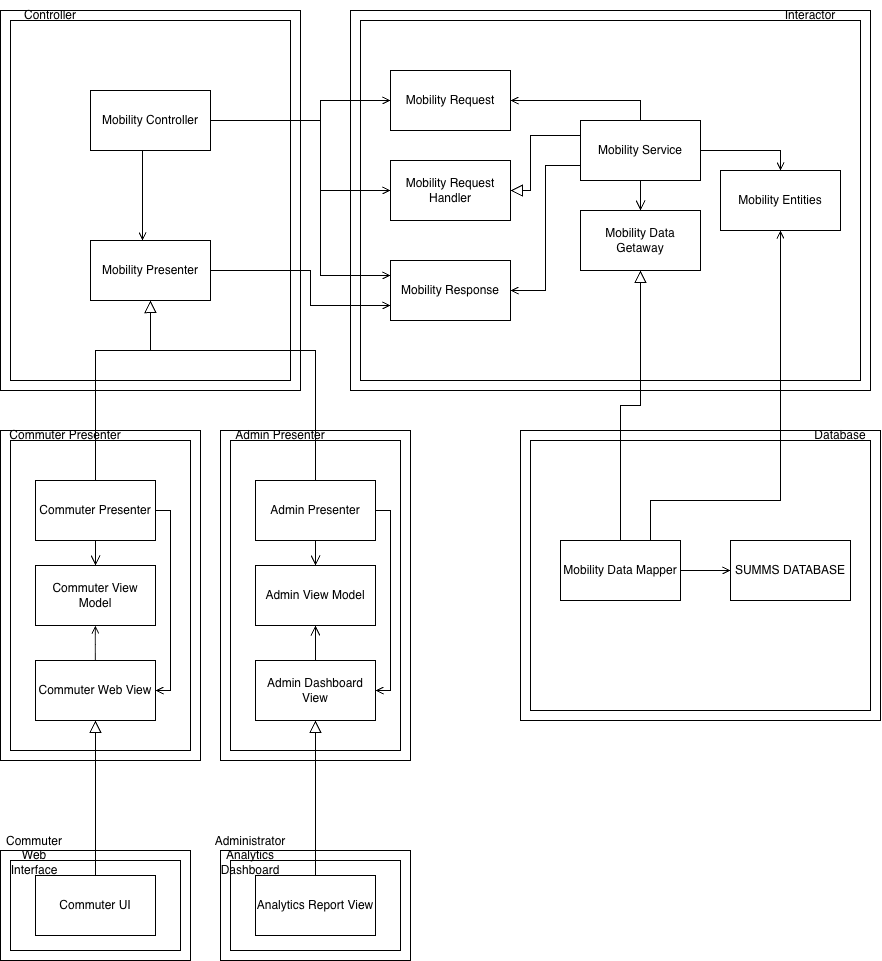

The diagram above was exported from draw.io. Its source (the exported page's mxGraphModel, read from the mxfile embedded in the PNG):
<mxGraphModel dx="1825" dy="1302" grid="1" gridSize="10" guides="1" tooltips="1" connect="1" arrows="1" fold="1" page="1" pageScale="1" pageWidth="827" pageHeight="1169" math="0" shadow="0">
  <root>
    <mxCell id="0" />
    <mxCell id="1" parent="0" />
    <mxCell id="C6MIrHfbhfrdP8woVDTm-3" parent="1" style="rounded=0;whiteSpace=wrap;html=1;" value="" vertex="1">
      <mxGeometry height="380" width="300" x="350" y="650" as="geometry" />
    </mxCell>
    <mxCell id="C6MIrHfbhfrdP8woVDTm-4" parent="1" style="rounded=0;whiteSpace=wrap;html=1;" value="" vertex="1">
      <mxGeometry height="360" width="280" x="360" y="660" as="geometry" />
    </mxCell>
    <mxCell id="C6MIrHfbhfrdP8woVDTm-5" parent="1" style="rounded=0;whiteSpace=wrap;html=1;" value="" vertex="1">
      <mxGeometry height="380" width="520" x="700" y="650" as="geometry" />
    </mxCell>
    <mxCell id="C6MIrHfbhfrdP8woVDTm-6" parent="1" style="rounded=0;whiteSpace=wrap;html=1;" value="" vertex="1">
      <mxGeometry height="360" width="500" x="710" y="660" as="geometry" />
    </mxCell>
    <mxCell id="C6MIrHfbhfrdP8woVDTm-43" edge="1" parent="1" source="C6MIrHfbhfrdP8woVDTm-7" style="edgeStyle=orthogonalEdgeStyle;rounded=0;orthogonalLoop=1;jettySize=auto;html=1;entryX=0;entryY=0.5;entryDx=0;entryDy=0;endArrow=open;endFill=0;" target="C6MIrHfbhfrdP8woVDTm-10">
      <mxGeometry relative="1" as="geometry">
        <Array as="points">
          <mxPoint x="670" y="760" />
          <mxPoint x="670" y="740" />
        </Array>
      </mxGeometry>
    </mxCell>
    <mxCell id="C6MIrHfbhfrdP8woVDTm-44" edge="1" parent="1" source="C6MIrHfbhfrdP8woVDTm-7" style="edgeStyle=orthogonalEdgeStyle;rounded=0;orthogonalLoop=1;jettySize=auto;html=1;entryX=0;entryY=0.5;entryDx=0;entryDy=0;endArrow=open;endFill=0;" target="C6MIrHfbhfrdP8woVDTm-12">
      <mxGeometry relative="1" as="geometry">
        <Array as="points">
          <mxPoint x="670" y="760" />
          <mxPoint x="670" y="830" />
        </Array>
      </mxGeometry>
    </mxCell>
    <mxCell id="C6MIrHfbhfrdP8woVDTm-45" edge="1" parent="1" source="C6MIrHfbhfrdP8woVDTm-7" style="edgeStyle=orthogonalEdgeStyle;rounded=0;orthogonalLoop=1;jettySize=auto;html=1;entryX=0;entryY=0.25;entryDx=0;entryDy=0;endArrow=open;endFill=0;" target="C6MIrHfbhfrdP8woVDTm-13">
      <mxGeometry relative="1" as="geometry">
        <Array as="points">
          <mxPoint x="670" y="760" />
          <mxPoint x="670" y="915" />
        </Array>
      </mxGeometry>
    </mxCell>
    <mxCell id="C6MIrHfbhfrdP8woVDTm-7" parent="1" style="rounded=0;whiteSpace=wrap;html=1;" value="Mobility Controller" vertex="1">
      <mxGeometry height="60" width="120" x="440" y="730" as="geometry" />
    </mxCell>
    <mxCell id="C6MIrHfbhfrdP8woVDTm-46" edge="1" parent="1" source="C6MIrHfbhfrdP8woVDTm-8" style="edgeStyle=orthogonalEdgeStyle;rounded=0;orthogonalLoop=1;jettySize=auto;html=1;entryX=0;entryY=0.75;entryDx=0;entryDy=0;endArrow=open;endFill=0;" target="C6MIrHfbhfrdP8woVDTm-13">
      <mxGeometry relative="1" as="geometry">
        <Array as="points">
          <mxPoint x="660" y="910" />
          <mxPoint x="660" y="945" />
        </Array>
      </mxGeometry>
    </mxCell>
    <mxCell id="C6MIrHfbhfrdP8woVDTm-8" parent="1" style="rounded=0;whiteSpace=wrap;html=1;" value="Mobility&amp;nbsp;Presenter" vertex="1">
      <mxGeometry height="60" width="120" x="440" y="880" as="geometry" />
    </mxCell>
    <mxCell id="C6MIrHfbhfrdP8woVDTm-10" parent="1" style="rounded=0;whiteSpace=wrap;html=1;" value="Mobility&amp;nbsp;Request" vertex="1">
      <mxGeometry height="60" width="120" x="740" y="710" as="geometry" />
    </mxCell>
    <mxCell id="C6MIrHfbhfrdP8woVDTm-12" parent="1" style="rounded=0;whiteSpace=wrap;html=1;" value="Mobility&amp;nbsp;Request Handler" vertex="1">
      <mxGeometry height="60" width="120" x="740" y="800" as="geometry" />
    </mxCell>
    <mxCell id="C6MIrHfbhfrdP8woVDTm-13" parent="1" style="rounded=0;whiteSpace=wrap;html=1;" value="Mobility&amp;nbsp;Response" vertex="1">
      <mxGeometry height="60" width="120" x="740" y="900" as="geometry" />
    </mxCell>
    <mxCell id="C6MIrHfbhfrdP8woVDTm-14" parent="1" style="text;html=1;whiteSpace=wrap;strokeColor=none;fillColor=none;align=center;verticalAlign=middle;rounded=0;" value="Controller" vertex="1">
      <mxGeometry height="30" width="60" x="370" y="640" as="geometry" />
    </mxCell>
    <mxCell id="C6MIrHfbhfrdP8woVDTm-15" edge="1" parent="1" style="endArrow=open;html=1;rounded=0;endFill=0;" value="">
      <mxGeometry height="50" relative="1" width="50" as="geometry">
        <Array as="points">
          <mxPoint x="492" y="790" />
        </Array>
        <mxPoint x="492" y="790" as="sourcePoint" />
        <mxPoint x="492" y="880" as="targetPoint" />
      </mxGeometry>
    </mxCell>
    <mxCell id="C6MIrHfbhfrdP8woVDTm-16" parent="1" style="rounded=0;whiteSpace=wrap;html=1;" value="" vertex="1">
      <mxGeometry height="330" width="200" x="350" y="1070" as="geometry" />
    </mxCell>
    <mxCell id="C6MIrHfbhfrdP8woVDTm-17" parent="1" style="rounded=0;whiteSpace=wrap;html=1;" value="" vertex="1">
      <mxGeometry height="110" width="190" x="350" y="1490" as="geometry" />
    </mxCell>
    <mxCell id="C6MIrHfbhfrdP8woVDTm-18" parent="1" style="rounded=0;whiteSpace=wrap;html=1;" value="" vertex="1">
      <mxGeometry height="110" width="190" x="570" y="1490" as="geometry" />
    </mxCell>
    <mxCell id="C6MIrHfbhfrdP8woVDTm-19" parent="1" style="rounded=0;whiteSpace=wrap;html=1;" value="" vertex="1">
      <mxGeometry height="310" width="180" x="360" y="1080" as="geometry" />
    </mxCell>
    <mxCell id="C6MIrHfbhfrdP8woVDTm-20" parent="1" style="rounded=0;whiteSpace=wrap;html=1;" value="" vertex="1">
      <mxGeometry height="90" width="170" x="360" y="1500" as="geometry" />
    </mxCell>
    <mxCell id="AlYIe_kMrG8JJsovWV1p-10" edge="1" parent="1" source="C6MIrHfbhfrdP8woVDTm-21" style="edgeStyle=none;curved=1;rounded=0;orthogonalLoop=1;jettySize=auto;html=1;exitX=0.5;exitY=1;exitDx=0;exitDy=0;entryX=0.5;entryY=0;entryDx=0;entryDy=0;fontSize=12;startSize=8;endSize=8;endArrow=open;endFill=0;" target="C6MIrHfbhfrdP8woVDTm-22">
      <mxGeometry relative="1" as="geometry" />
    </mxCell>
    <mxCell id="C6MIrHfbhfrdP8woVDTm-57" edge="1" parent="1" source="C6MIrHfbhfrdP8woVDTm-21" style="edgeStyle=orthogonalEdgeStyle;rounded=0;orthogonalLoop=1;jettySize=auto;html=1;entryX=0.5;entryY=1;entryDx=0;entryDy=0;endArrow=block;endFill=0;startSize=10;endSize=10;" target="C6MIrHfbhfrdP8woVDTm-8">
      <mxGeometry relative="1" as="geometry">
        <Array as="points">
          <mxPoint x="445" y="990" />
          <mxPoint x="500" y="990" />
        </Array>
      </mxGeometry>
    </mxCell>
    <mxCell id="C6MIrHfbhfrdP8woVDTm-60" edge="1" parent="1" source="C6MIrHfbhfrdP8woVDTm-21" style="edgeStyle=orthogonalEdgeStyle;rounded=0;orthogonalLoop=1;jettySize=auto;html=1;entryX=1;entryY=0.5;entryDx=0;entryDy=0;exitX=1;exitY=0.5;exitDx=0;exitDy=0;endArrow=open;endFill=0;" target="C6MIrHfbhfrdP8woVDTm-23">
      <mxGeometry relative="1" as="geometry">
        <Array as="points">
          <mxPoint x="520" y="1150" />
          <mxPoint x="520" y="1330" />
        </Array>
      </mxGeometry>
    </mxCell>
    <mxCell id="C6MIrHfbhfrdP8woVDTm-21" parent="1" style="rounded=0;whiteSpace=wrap;html=1;" value="Commuter Presenter" vertex="1">
      <mxGeometry height="60" width="120" x="385" y="1120" as="geometry" />
    </mxCell>
    <mxCell id="C6MIrHfbhfrdP8woVDTm-22" parent="1" style="rounded=0;whiteSpace=wrap;html=1;" value="Commuter View Model" vertex="1">
      <mxGeometry height="60" width="120" x="385" y="1205" as="geometry" />
    </mxCell>
    <mxCell id="C6MIrHfbhfrdP8woVDTm-63" edge="1" parent="1" style="edgeStyle=orthogonalEdgeStyle;rounded=0;orthogonalLoop=1;jettySize=auto;html=1;endArrow=open;endFill=0;" value="">
      <mxGeometry relative="1" as="geometry">
        <mxPoint x="444.85" y="1300.0000000000002" as="sourcePoint" />
        <mxPoint x="444.85" y="1265.0000000000002" as="targetPoint" />
      </mxGeometry>
    </mxCell>
    <mxCell id="C6MIrHfbhfrdP8woVDTm-23" parent="1" style="rounded=0;whiteSpace=wrap;html=1;" value="Commuter Web View" vertex="1">
      <mxGeometry height="60" width="120" x="385" y="1300" as="geometry" />
    </mxCell>
    <mxCell id="C6MIrHfbhfrdP8woVDTm-24" parent="1" style="rounded=0;whiteSpace=wrap;html=1;" value="" vertex="1">
      <mxGeometry height="330" width="190" x="570" y="1070" as="geometry" />
    </mxCell>
    <mxCell id="C6MIrHfbhfrdP8woVDTm-25" parent="1" style="rounded=0;whiteSpace=wrap;html=1;" value="" vertex="1">
      <mxGeometry height="310" width="170" x="580" y="1080" as="geometry" />
    </mxCell>
    <mxCell id="AlYIe_kMrG8JJsovWV1p-9" edge="1" parent="1" source="C6MIrHfbhfrdP8woVDTm-26" style="edgeStyle=none;curved=1;rounded=0;orthogonalLoop=1;jettySize=auto;html=1;exitX=0.5;exitY=1;exitDx=0;exitDy=0;entryX=0.5;entryY=0;entryDx=0;entryDy=0;fontSize=12;startSize=8;endSize=8;endArrow=open;endFill=0;" target="C6MIrHfbhfrdP8woVDTm-27">
      <mxGeometry relative="1" as="geometry" />
    </mxCell>
    <mxCell id="C6MIrHfbhfrdP8woVDTm-58" edge="1" parent="1" source="C6MIrHfbhfrdP8woVDTm-26" style="edgeStyle=orthogonalEdgeStyle;rounded=0;orthogonalLoop=1;jettySize=auto;html=1;exitX=0.5;exitY=0;exitDx=0;exitDy=0;endArrow=block;endFill=0;startSize=10;endSize=10;">
      <mxGeometry relative="1" as="geometry">
        <Array as="points">
          <mxPoint x="665" y="990" />
          <mxPoint x="500" y="990" />
        </Array>
        <mxPoint x="500" y="940" as="targetPoint" />
      </mxGeometry>
    </mxCell>
    <mxCell id="C6MIrHfbhfrdP8woVDTm-59" edge="1" parent="1" source="C6MIrHfbhfrdP8woVDTm-26" style="edgeStyle=orthogonalEdgeStyle;rounded=0;orthogonalLoop=1;jettySize=auto;html=1;entryX=1;entryY=0.5;entryDx=0;entryDy=0;exitX=1;exitY=0.5;exitDx=0;exitDy=0;endArrow=open;endFill=0;" target="C6MIrHfbhfrdP8woVDTm-28">
      <mxGeometry relative="1" as="geometry">
        <Array as="points">
          <mxPoint x="740" y="1150" />
          <mxPoint x="740" y="1330" />
        </Array>
      </mxGeometry>
    </mxCell>
    <mxCell id="C6MIrHfbhfrdP8woVDTm-26" parent="1" style="rounded=0;whiteSpace=wrap;html=1;" value="Admin Presenter" vertex="1">
      <mxGeometry height="60" width="120" x="605" y="1120" as="geometry" />
    </mxCell>
    <mxCell id="C6MIrHfbhfrdP8woVDTm-27" parent="1" style="rounded=0;whiteSpace=wrap;html=1;" value="Admin View Model" vertex="1">
      <mxGeometry height="60" width="120" x="605" y="1205" as="geometry" />
    </mxCell>
    <mxCell id="AlYIe_kMrG8JJsovWV1p-8" edge="1" parent="1" source="C6MIrHfbhfrdP8woVDTm-28" style="edgeStyle=none;curved=1;rounded=0;orthogonalLoop=1;jettySize=auto;html=1;exitX=0.5;exitY=0;exitDx=0;exitDy=0;entryX=0.5;entryY=1;entryDx=0;entryDy=0;fontSize=12;startSize=8;endSize=8;endArrow=open;endFill=0;" target="C6MIrHfbhfrdP8woVDTm-27">
      <mxGeometry relative="1" as="geometry" />
    </mxCell>
    <mxCell id="C6MIrHfbhfrdP8woVDTm-28" parent="1" style="rounded=0;whiteSpace=wrap;html=1;" value="Admin Dashboard View" vertex="1">
      <mxGeometry height="60" width="120" x="605" y="1300" as="geometry" />
    </mxCell>
    <mxCell id="C6MIrHfbhfrdP8woVDTm-47" edge="1" parent="1" source="C6MIrHfbhfrdP8woVDTm-31" style="edgeStyle=orthogonalEdgeStyle;rounded=0;orthogonalLoop=1;jettySize=auto;html=1;entryX=1;entryY=0.5;entryDx=0;entryDy=0;exitX=0;exitY=0.75;exitDx=0;exitDy=0;endArrow=open;endFill=0;" target="C6MIrHfbhfrdP8woVDTm-13">
      <mxGeometry relative="1" as="geometry" />
    </mxCell>
    <mxCell id="C6MIrHfbhfrdP8woVDTm-48" edge="1" parent="1" source="C6MIrHfbhfrdP8woVDTm-31" style="edgeStyle=orthogonalEdgeStyle;rounded=0;orthogonalLoop=1;jettySize=auto;html=1;exitX=0.5;exitY=0;exitDx=0;exitDy=0;endArrow=open;endFill=0;" target="C6MIrHfbhfrdP8woVDTm-10">
      <mxGeometry relative="1" as="geometry" />
    </mxCell>
    <mxCell id="C6MIrHfbhfrdP8woVDTm-49" edge="1" parent="1" source="C6MIrHfbhfrdP8woVDTm-31" style="edgeStyle=orthogonalEdgeStyle;rounded=0;orthogonalLoop=1;jettySize=auto;html=1;exitX=0;exitY=0.25;exitDx=0;exitDy=0;endArrow=block;endFill=0;startSize=10;endSize=10;" target="C6MIrHfbhfrdP8woVDTm-12">
      <mxGeometry relative="1" as="geometry">
        <Array as="points">
          <mxPoint x="880" y="775" />
          <mxPoint x="880" y="830" />
        </Array>
      </mxGeometry>
    </mxCell>
    <mxCell id="C6MIrHfbhfrdP8woVDTm-50" edge="1" parent="1" source="C6MIrHfbhfrdP8woVDTm-31" style="edgeStyle=orthogonalEdgeStyle;rounded=0;orthogonalLoop=1;jettySize=auto;html=1;entryX=0.5;entryY=0;entryDx=0;entryDy=0;endArrow=open;endFill=0;" target="C6MIrHfbhfrdP8woVDTm-33">
      <mxGeometry relative="1" as="geometry" />
    </mxCell>
    <mxCell id="AlYIe_kMrG8JJsovWV1p-6" edge="1" parent="1" source="C6MIrHfbhfrdP8woVDTm-31" style="edgeStyle=none;curved=1;rounded=0;orthogonalLoop=1;jettySize=auto;html=1;exitX=0.5;exitY=1;exitDx=0;exitDy=0;entryX=0.5;entryY=0;entryDx=0;entryDy=0;fontSize=12;startSize=8;endSize=8;endArrow=open;endFill=0;" target="C6MIrHfbhfrdP8woVDTm-32">
      <mxGeometry relative="1" as="geometry" />
    </mxCell>
    <mxCell id="C6MIrHfbhfrdP8woVDTm-31" parent="1" style="rounded=0;whiteSpace=wrap;html=1;" value="Mobility&amp;nbsp;Service" vertex="1">
      <mxGeometry height="60" width="120" x="930" y="760" as="geometry" />
    </mxCell>
    <mxCell id="C6MIrHfbhfrdP8woVDTm-32" parent="1" style="rounded=0;whiteSpace=wrap;html=1;" value="Mobility&amp;nbsp;Data Getaway" vertex="1">
      <mxGeometry height="60" width="120" x="930" y="850" as="geometry" />
    </mxCell>
    <mxCell id="C6MIrHfbhfrdP8woVDTm-33" parent="1" style="rounded=0;whiteSpace=wrap;html=1;" value="Mobility Entities" vertex="1">
      <mxGeometry height="60" width="120" x="1070" y="810" as="geometry" />
    </mxCell>
    <mxCell id="C6MIrHfbhfrdP8woVDTm-34" parent="1" style="rounded=0;whiteSpace=wrap;html=1;" value="" vertex="1">
      <mxGeometry height="290" width="360" x="870" y="1070" as="geometry" />
    </mxCell>
    <mxCell id="C6MIrHfbhfrdP8woVDTm-35" parent="1" style="rounded=0;whiteSpace=wrap;html=1;" value="" vertex="1">
      <mxGeometry height="270" width="340" x="880" y="1080" as="geometry" />
    </mxCell>
    <mxCell id="C6MIrHfbhfrdP8woVDTm-51" edge="1" parent="1" source="C6MIrHfbhfrdP8woVDTm-36" style="edgeStyle=orthogonalEdgeStyle;rounded=0;orthogonalLoop=1;jettySize=auto;html=1;entryX=0.5;entryY=1;entryDx=0;entryDy=0;endArrow=block;endFill=0;startSize=10;endSize=10;" target="C6MIrHfbhfrdP8woVDTm-32">
      <mxGeometry relative="1" as="geometry" />
    </mxCell>
    <mxCell id="C6MIrHfbhfrdP8woVDTm-53" edge="1" parent="1" source="C6MIrHfbhfrdP8woVDTm-36" style="edgeStyle=orthogonalEdgeStyle;rounded=0;orthogonalLoop=1;jettySize=auto;html=1;entryX=0;entryY=0.5;entryDx=0;entryDy=0;endArrow=open;endFill=0;" target="C6MIrHfbhfrdP8woVDTm-37">
      <mxGeometry relative="1" as="geometry" />
    </mxCell>
    <mxCell id="C6MIrHfbhfrdP8woVDTm-54" edge="1" parent="1" source="C6MIrHfbhfrdP8woVDTm-36" style="edgeStyle=orthogonalEdgeStyle;rounded=0;orthogonalLoop=1;jettySize=auto;html=1;entryX=0.5;entryY=1;entryDx=0;entryDy=0;exitX=0.75;exitY=0;exitDx=0;exitDy=0;endArrow=open;endFill=0;" target="C6MIrHfbhfrdP8woVDTm-33">
      <mxGeometry relative="1" as="geometry">
        <Array as="points">
          <mxPoint x="1000" y="1140" />
          <mxPoint x="1130" y="1140" />
        </Array>
      </mxGeometry>
    </mxCell>
    <mxCell id="C6MIrHfbhfrdP8woVDTm-36" parent="1" style="rounded=0;whiteSpace=wrap;html=1;" value="Mobility Data Mapper" vertex="1">
      <mxGeometry height="60" width="120" x="910" y="1180" as="geometry" />
    </mxCell>
    <mxCell id="C6MIrHfbhfrdP8woVDTm-37" parent="1" style="rounded=0;whiteSpace=wrap;html=1;" value="SUMMS DATABASE" vertex="1">
      <mxGeometry height="60" width="120" x="1080" y="1180" as="geometry" />
    </mxCell>
    <mxCell id="3nGTPTecZZ9hJIj36STV-4" edge="1" parent="1" source="C6MIrHfbhfrdP8woVDTm-38" style="edgeStyle=orthogonalEdgeStyle;rounded=0;orthogonalLoop=1;jettySize=auto;html=1;entryX=0.5;entryY=1;entryDx=0;entryDy=0;endArrow=block;endFill=0;endSize=10;" target="C6MIrHfbhfrdP8woVDTm-23">
      <mxGeometry relative="1" as="geometry" />
    </mxCell>
    <mxCell id="C6MIrHfbhfrdP8woVDTm-38" parent="1" style="rounded=0;whiteSpace=wrap;html=1;" value="Commuter UI" vertex="1">
      <mxGeometry height="60" width="120" x="385" y="1515" as="geometry" />
    </mxCell>
    <mxCell id="C6MIrHfbhfrdP8woVDTm-39" parent="1" style="rounded=0;whiteSpace=wrap;html=1;" value="" vertex="1">
      <mxGeometry height="60" width="120" x="610" y="1515" as="geometry" />
    </mxCell>
    <mxCell id="C6MIrHfbhfrdP8woVDTm-40" parent="1" style="rounded=0;whiteSpace=wrap;html=1;" value="" vertex="1">
      <mxGeometry height="90" width="170" x="580" y="1500" as="geometry" />
    </mxCell>
    <mxCell id="C6MIrHfbhfrdP8woVDTm-61" edge="1" parent="1" source="C6MIrHfbhfrdP8woVDTm-41" style="edgeStyle=orthogonalEdgeStyle;rounded=0;orthogonalLoop=1;jettySize=auto;html=1;entryX=0.5;entryY=1;entryDx=0;entryDy=0;endArrow=block;endFill=0;endSize=10;" target="C6MIrHfbhfrdP8woVDTm-28">
      <mxGeometry relative="1" as="geometry" />
    </mxCell>
    <mxCell id="C6MIrHfbhfrdP8woVDTm-41" parent="1" style="rounded=0;whiteSpace=wrap;html=1;" value="Analytics Report View" vertex="1">
      <mxGeometry height="60" width="120" x="605" y="1515" as="geometry" />
    </mxCell>
    <mxCell id="C6MIrHfbhfrdP8woVDTm-55" parent="1" style="text;html=1;whiteSpace=wrap;strokeColor=none;fillColor=none;align=center;verticalAlign=middle;rounded=0;" value="Interactor" vertex="1">
      <mxGeometry height="30" width="60" x="1130" y="640" as="geometry" />
    </mxCell>
    <mxCell id="C6MIrHfbhfrdP8woVDTm-56" parent="1" style="text;html=1;whiteSpace=wrap;strokeColor=none;fillColor=none;align=center;verticalAlign=middle;rounded=0;" value="Database" vertex="1">
      <mxGeometry height="30" width="60" x="1160" y="1060" as="geometry" />
    </mxCell>
    <mxCell id="AlYIe_kMrG8JJsovWV1p-16" parent="1" style="text;html=1;whiteSpace=wrap;strokeColor=none;fillColor=none;align=center;verticalAlign=middle;rounded=0;" value="Commuter Presenter" vertex="1">
      <mxGeometry height="30" width="130" x="350" y="1060" as="geometry" />
    </mxCell>
    <mxCell id="AlYIe_kMrG8JJsovWV1p-20" parent="1" style="text;html=1;whiteSpace=wrap;strokeColor=none;fillColor=none;align=center;verticalAlign=middle;rounded=0;" value="Administrator Analytics Dashboard" vertex="1">
      <mxGeometry height="30" width="60" x="570" y="1480" as="geometry" />
    </mxCell>
    <mxCell id="AlYIe_kMrG8JJsovWV1p-19" parent="1" style="text;html=1;whiteSpace=wrap;strokeColor=none;fillColor=none;align=center;verticalAlign=middle;rounded=0;" value="Commuter Web Interface" vertex="1">
      <mxGeometry height="30" width="60" x="354" y="1480" as="geometry" />
    </mxCell>
    <mxCell id="AlYIe_kMrG8JJsovWV1p-18" parent="1" style="text;html=1;whiteSpace=wrap;strokeColor=none;fillColor=none;align=center;verticalAlign=middle;rounded=0;" value="Admin Presenter" vertex="1">
      <mxGeometry height="30" width="100" x="580" y="1060" as="geometry" />
    </mxCell>
  </root>
</mxGraphModel>